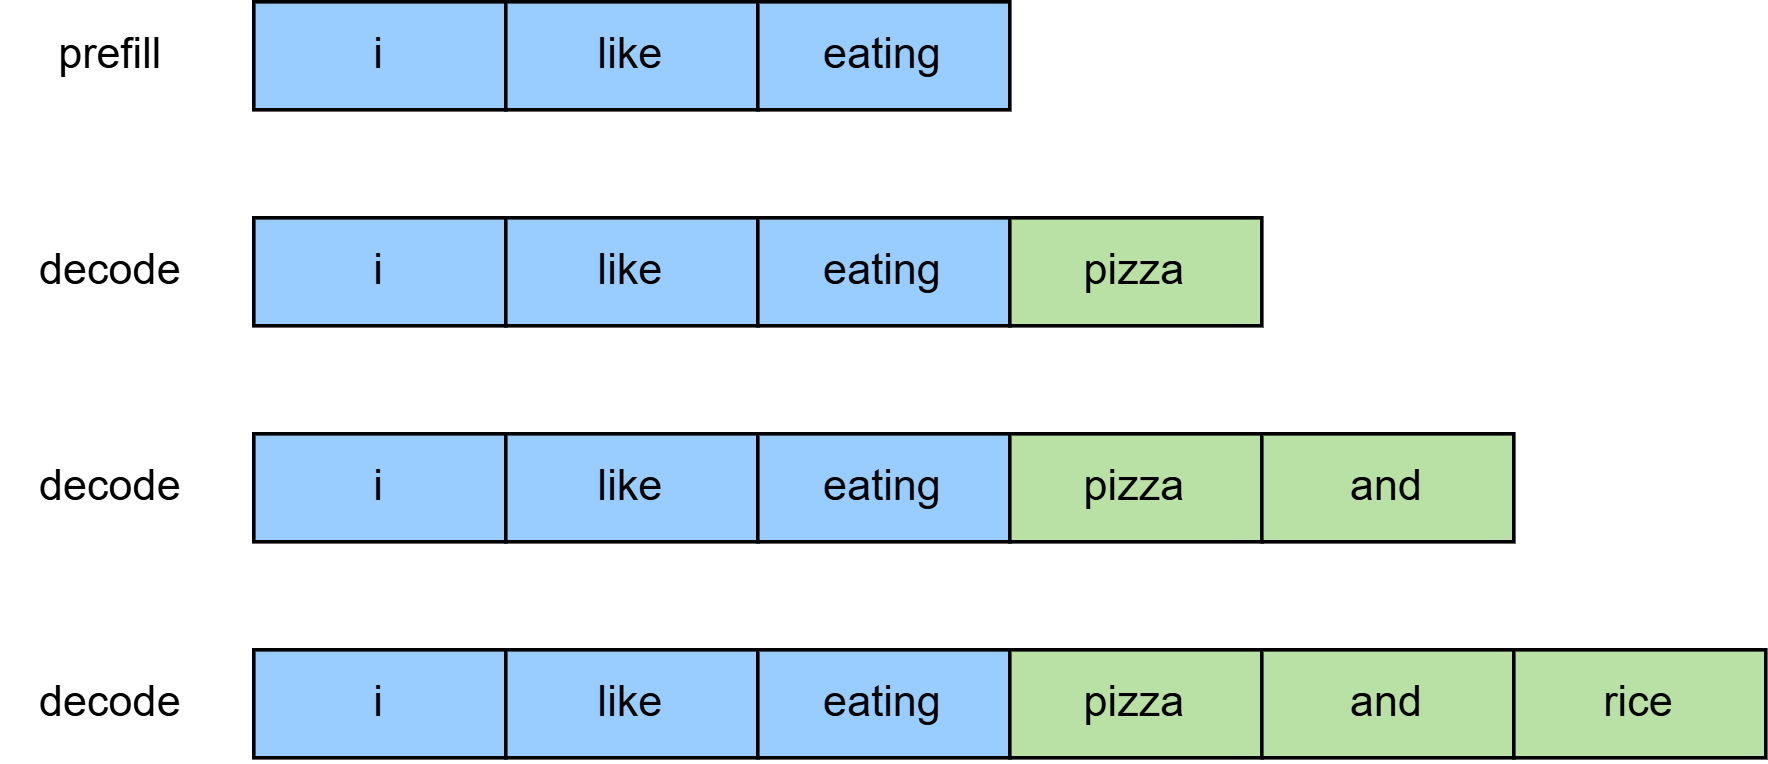

The diagram above was exported from draw.io. Its source (the exported page's mxGraphModel, read from the mxfile embedded in the PNG):
<mxGraphModel dx="574" dy="334" grid="1" gridSize="10" guides="1" tooltips="1" connect="1" arrows="1" fold="1" page="1" pageScale="1" pageWidth="827" pageHeight="1169" math="0" shadow="0">
  <root>
    <mxCell id="0" />
    <mxCell id="1" parent="0" />
    <mxCell id="QTfNBZ263XDeggp-wP_Q-1" value="i" style="rounded=0;whiteSpace=wrap;html=1;fillColor=#99CCFF;strokeColor=#000000;" vertex="1" parent="1">
      <mxGeometry x="190" y="660" width="70" height="30" as="geometry" />
    </mxCell>
    <mxCell id="QTfNBZ263XDeggp-wP_Q-2" value="like" style="rounded=0;whiteSpace=wrap;html=1;fillColor=#99CCFF;strokeColor=#000000;" vertex="1" parent="1">
      <mxGeometry x="260" y="660" width="70" height="30" as="geometry" />
    </mxCell>
    <mxCell id="QTfNBZ263XDeggp-wP_Q-3" value="eating" style="rounded=0;whiteSpace=wrap;html=1;fillColor=#99CCFF;strokeColor=#000000;" vertex="1" parent="1">
      <mxGeometry x="330" y="660" width="70" height="30" as="geometry" />
    </mxCell>
    <mxCell id="QTfNBZ263XDeggp-wP_Q-4" value="prefill" style="text;html=1;align=center;verticalAlign=middle;resizable=0;points=[];autosize=1;strokeColor=none;fillColor=none;" vertex="1" parent="1">
      <mxGeometry x="125" y="660" width="50" height="30" as="geometry" />
    </mxCell>
    <mxCell id="QTfNBZ263XDeggp-wP_Q-5" value="i" style="rounded=0;whiteSpace=wrap;html=1;fillColor=#99CCFF;strokeColor=#000000;" vertex="1" parent="1">
      <mxGeometry x="190" y="720" width="70" height="30" as="geometry" />
    </mxCell>
    <mxCell id="QTfNBZ263XDeggp-wP_Q-6" value="like" style="rounded=0;whiteSpace=wrap;html=1;fillColor=#99CCFF;strokeColor=#000000;" vertex="1" parent="1">
      <mxGeometry x="260" y="720" width="70" height="30" as="geometry" />
    </mxCell>
    <mxCell id="QTfNBZ263XDeggp-wP_Q-7" value="eating" style="rounded=0;whiteSpace=wrap;html=1;fillColor=#99CCFF;strokeColor=#000000;" vertex="1" parent="1">
      <mxGeometry x="330" y="720" width="70" height="30" as="geometry" />
    </mxCell>
    <mxCell id="QTfNBZ263XDeggp-wP_Q-8" value="decode" style="text;html=1;align=center;verticalAlign=middle;resizable=0;points=[];autosize=1;strokeColor=none;fillColor=none;" vertex="1" parent="1">
      <mxGeometry x="120" y="720" width="60" height="30" as="geometry" />
    </mxCell>
    <mxCell id="QTfNBZ263XDeggp-wP_Q-9" value="pizza" style="rounded=0;whiteSpace=wrap;html=1;fillColor=#B9E0A5;strokeColor=#000000;" vertex="1" parent="1">
      <mxGeometry x="400" y="720" width="70" height="30" as="geometry" />
    </mxCell>
    <mxCell id="QTfNBZ263XDeggp-wP_Q-10" value="i" style="rounded=0;whiteSpace=wrap;html=1;fillColor=#99CCFF;strokeColor=#000000;" vertex="1" parent="1">
      <mxGeometry x="190" y="780" width="70" height="30" as="geometry" />
    </mxCell>
    <mxCell id="QTfNBZ263XDeggp-wP_Q-11" value="like" style="rounded=0;whiteSpace=wrap;html=1;fillColor=#99CCFF;strokeColor=#000000;" vertex="1" parent="1">
      <mxGeometry x="260" y="780" width="70" height="30" as="geometry" />
    </mxCell>
    <mxCell id="QTfNBZ263XDeggp-wP_Q-12" value="eating" style="rounded=0;whiteSpace=wrap;html=1;fillColor=#99CCFF;strokeColor=#000000;" vertex="1" parent="1">
      <mxGeometry x="330" y="780" width="70" height="30" as="geometry" />
    </mxCell>
    <mxCell id="QTfNBZ263XDeggp-wP_Q-13" value="decode" style="text;html=1;align=center;verticalAlign=middle;resizable=0;points=[];autosize=1;strokeColor=none;fillColor=none;" vertex="1" parent="1">
      <mxGeometry x="120" y="780" width="60" height="30" as="geometry" />
    </mxCell>
    <mxCell id="QTfNBZ263XDeggp-wP_Q-14" value="pizza" style="rounded=0;whiteSpace=wrap;html=1;fillColor=#B9E0A5;strokeColor=#000000;" vertex="1" parent="1">
      <mxGeometry x="400" y="780" width="70" height="30" as="geometry" />
    </mxCell>
    <mxCell id="QTfNBZ263XDeggp-wP_Q-15" value="and" style="rounded=0;whiteSpace=wrap;html=1;fillColor=#B9E0A5;strokeColor=#000000;" vertex="1" parent="1">
      <mxGeometry x="470" y="780" width="70" height="30" as="geometry" />
    </mxCell>
    <mxCell id="QTfNBZ263XDeggp-wP_Q-16" value="i" style="rounded=0;whiteSpace=wrap;html=1;fillColor=#99CCFF;strokeColor=#000000;" vertex="1" parent="1">
      <mxGeometry x="190" y="840" width="70" height="30" as="geometry" />
    </mxCell>
    <mxCell id="QTfNBZ263XDeggp-wP_Q-17" value="like" style="rounded=0;whiteSpace=wrap;html=1;fillColor=#99CCFF;strokeColor=#000000;" vertex="1" parent="1">
      <mxGeometry x="260" y="840" width="70" height="30" as="geometry" />
    </mxCell>
    <mxCell id="QTfNBZ263XDeggp-wP_Q-18" value="eating" style="rounded=0;whiteSpace=wrap;html=1;fillColor=#99CCFF;strokeColor=#000000;" vertex="1" parent="1">
      <mxGeometry x="330" y="840" width="70" height="30" as="geometry" />
    </mxCell>
    <mxCell id="QTfNBZ263XDeggp-wP_Q-19" value="decode" style="text;html=1;align=center;verticalAlign=middle;resizable=0;points=[];autosize=1;strokeColor=none;fillColor=none;" vertex="1" parent="1">
      <mxGeometry x="120" y="840" width="60" height="30" as="geometry" />
    </mxCell>
    <mxCell id="QTfNBZ263XDeggp-wP_Q-20" value="pizza" style="rounded=0;whiteSpace=wrap;html=1;fillColor=#B9E0A5;strokeColor=#000000;" vertex="1" parent="1">
      <mxGeometry x="400" y="840" width="70" height="30" as="geometry" />
    </mxCell>
    <mxCell id="QTfNBZ263XDeggp-wP_Q-21" value="and" style="rounded=0;whiteSpace=wrap;html=1;fillColor=#B9E0A5;strokeColor=#000000;" vertex="1" parent="1">
      <mxGeometry x="470" y="840" width="70" height="30" as="geometry" />
    </mxCell>
    <mxCell id="QTfNBZ263XDeggp-wP_Q-22" value="rice" style="rounded=0;whiteSpace=wrap;html=1;fillColor=#B9E0A5;strokeColor=#000000;" vertex="1" parent="1">
      <mxGeometry x="540" y="840" width="70" height="30" as="geometry" />
    </mxCell>
  </root>
</mxGraphModel>